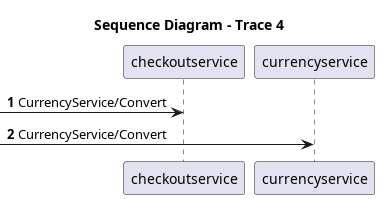

The diagram above was rendered by PlantUML. Its source (embedded in the PNG):
@startuml
title Sequence Diagram - Trace 4
autonumber

participant "checkoutservice" as checkoutservice
participant "currencyservice" as currencyservice

[-> checkoutservice: CurrencyService/Convert
[-> currencyservice: CurrencyService/Convert

@enduml